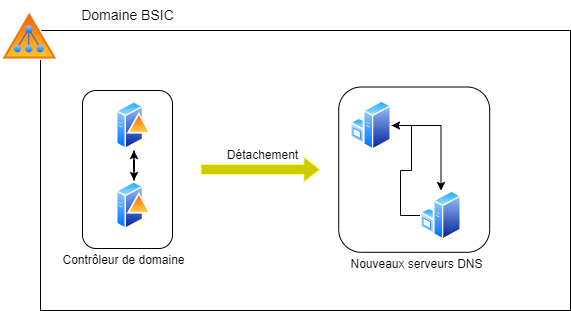

The diagram above was exported from draw.io. Its source (the exported page's mxGraphModel, read from the mxfile embedded in the PNG):
<mxGraphModel dx="978" dy="596" grid="1" gridSize="10" guides="1" tooltips="1" connect="1" arrows="1" fold="1" page="1" pageScale="1" pageWidth="827" pageHeight="1169" math="0" shadow="0">
  <root>
    <mxCell id="0" />
    <mxCell id="1" parent="0" />
    <mxCell id="do28xDH1ch6QB3g3x4Fo-3" value="" style="rounded=0;whiteSpace=wrap;html=1;fillColor=none;" vertex="1" parent="1">
      <mxGeometry x="90" y="110" width="530" height="280" as="geometry" />
    </mxCell>
    <mxCell id="do28xDH1ch6QB3g3x4Fo-4" value="" style="rounded=1;whiteSpace=wrap;html=1;rotation=90;fillColor=none;" vertex="1" parent="1">
      <mxGeometry x="381.04" y="173.65" width="165.31" height="150.98" as="geometry" />
    </mxCell>
    <mxCell id="do28xDH1ch6QB3g3x4Fo-32" style="edgeStyle=orthogonalEdgeStyle;rounded=0;orthogonalLoop=1;jettySize=auto;html=1;entryX=1;entryY=0.5;entryDx=0;entryDy=0;" edge="1" parent="1" source="do28xDH1ch6QB3g3x4Fo-1" target="do28xDH1ch6QB3g3x4Fo-2">
      <mxGeometry relative="1" as="geometry" />
    </mxCell>
    <mxCell id="do28xDH1ch6QB3g3x4Fo-1" value="" style="image;aspect=fixed;perimeter=ellipsePerimeter;html=1;align=center;shadow=0;dashed=0;spacingTop=3;image=img/lib/active_directory/windows_server.svg;" vertex="1" parent="1">
      <mxGeometry x="470" y="270" width="41" height="50" as="geometry" />
    </mxCell>
    <mxCell id="do28xDH1ch6QB3g3x4Fo-33" style="edgeStyle=orthogonalEdgeStyle;rounded=0;orthogonalLoop=1;jettySize=auto;html=1;" edge="1" parent="1" source="do28xDH1ch6QB3g3x4Fo-2" target="do28xDH1ch6QB3g3x4Fo-1">
      <mxGeometry relative="1" as="geometry" />
    </mxCell>
    <mxCell id="do28xDH1ch6QB3g3x4Fo-2" value="" style="image;aspect=fixed;perimeter=ellipsePerimeter;html=1;align=center;shadow=0;dashed=0;spacingTop=3;image=img/lib/active_directory/windows_server.svg;" vertex="1" parent="1">
      <mxGeometry x="400" y="180" width="41" height="50" as="geometry" />
    </mxCell>
    <mxCell id="do28xDH1ch6QB3g3x4Fo-5" value="" style="rounded=1;whiteSpace=wrap;html=1;rotation=90;fillColor=none;" vertex="1" parent="1">
      <mxGeometry x="98" y="204" width="158" height="90" as="geometry" />
    </mxCell>
    <mxCell id="do28xDH1ch6QB3g3x4Fo-8" value="" style="image;aspect=fixed;perimeter=ellipsePerimeter;html=1;align=center;shadow=0;dashed=0;spacingTop=3;image=img/lib/active_directory/active_directory.svg;" vertex="1" parent="1">
      <mxGeometry x="50" y="90" width="58.82" height="50" as="geometry" />
    </mxCell>
    <mxCell id="do28xDH1ch6QB3g3x4Fo-9" value="" style="edgeStyle=orthogonalEdgeStyle;rounded=0;orthogonalLoop=1;jettySize=auto;html=1;" edge="1" parent="1" source="do28xDH1ch6QB3g3x4Fo-10" target="do28xDH1ch6QB3g3x4Fo-12">
      <mxGeometry relative="1" as="geometry" />
    </mxCell>
    <mxCell id="do28xDH1ch6QB3g3x4Fo-10" value="" style="image;aspect=fixed;perimeter=ellipsePerimeter;html=1;align=center;shadow=0;dashed=0;spacingTop=3;image=img/lib/active_directory/domain_controller.svg;" vertex="1" parent="1">
      <mxGeometry x="166" y="180" width="35" height="50" as="geometry" />
    </mxCell>
    <mxCell id="do28xDH1ch6QB3g3x4Fo-11" value="" style="edgeStyle=orthogonalEdgeStyle;rounded=0;orthogonalLoop=1;jettySize=auto;html=1;" edge="1" parent="1" source="do28xDH1ch6QB3g3x4Fo-12" target="do28xDH1ch6QB3g3x4Fo-10">
      <mxGeometry relative="1" as="geometry" />
    </mxCell>
    <mxCell id="do28xDH1ch6QB3g3x4Fo-12" value="" style="image;aspect=fixed;perimeter=ellipsePerimeter;html=1;align=center;shadow=0;dashed=0;spacingTop=3;image=img/lib/active_directory/domain_controller.svg;" vertex="1" parent="1">
      <mxGeometry x="166" y="260" width="35" height="50" as="geometry" />
    </mxCell>
    <mxCell id="do28xDH1ch6QB3g3x4Fo-20" value="Contrôleur de domaine" style="text;html=1;align=center;verticalAlign=middle;resizable=0;points=[];autosize=1;strokeColor=none;fillColor=none;" vertex="1" parent="1">
      <mxGeometry x="98" y="324.63" width="150" height="30" as="geometry" />
    </mxCell>
    <mxCell id="do28xDH1ch6QB3g3x4Fo-21" value="Nouveaux serveurs DNS" style="text;html=1;align=center;verticalAlign=middle;resizable=0;points=[];autosize=1;strokeColor=none;fillColor=none;" vertex="1" parent="1">
      <mxGeometry x="386.35" y="329" width="160" height="30" as="geometry" />
    </mxCell>
    <mxCell id="do28xDH1ch6QB3g3x4Fo-22" value="&lt;font style=&quot;font-size: 14px;&quot;&gt;Domaine BSIC&lt;/font&gt;" style="text;html=1;align=center;verticalAlign=middle;resizable=0;points=[];autosize=1;strokeColor=none;fillColor=none;" vertex="1" parent="1">
      <mxGeometry x="117" y="80" width="120" height="30" as="geometry" />
    </mxCell>
    <mxCell id="do28xDH1ch6QB3g3x4Fo-36" value="" style="shape=flexArrow;endArrow=classic;html=1;rounded=0;endWidth=14;endSize=5.07;strokeColor=#FFFF66;fillColor=#CCCC00;" edge="1" parent="1">
      <mxGeometry width="50" height="50" relative="1" as="geometry">
        <mxPoint x="250" y="249" as="sourcePoint" />
        <mxPoint x="370" y="249" as="targetPoint" />
        <Array as="points" />
      </mxGeometry>
    </mxCell>
    <mxCell id="do28xDH1ch6QB3g3x4Fo-37" value="Détachement" style="text;html=1;align=center;verticalAlign=middle;resizable=0;points=[];autosize=1;strokeColor=none;fillColor=none;" vertex="1" parent="1">
      <mxGeometry x="267" y="220" width="90" height="30" as="geometry" />
    </mxCell>
  </root>
</mxGraphModel>